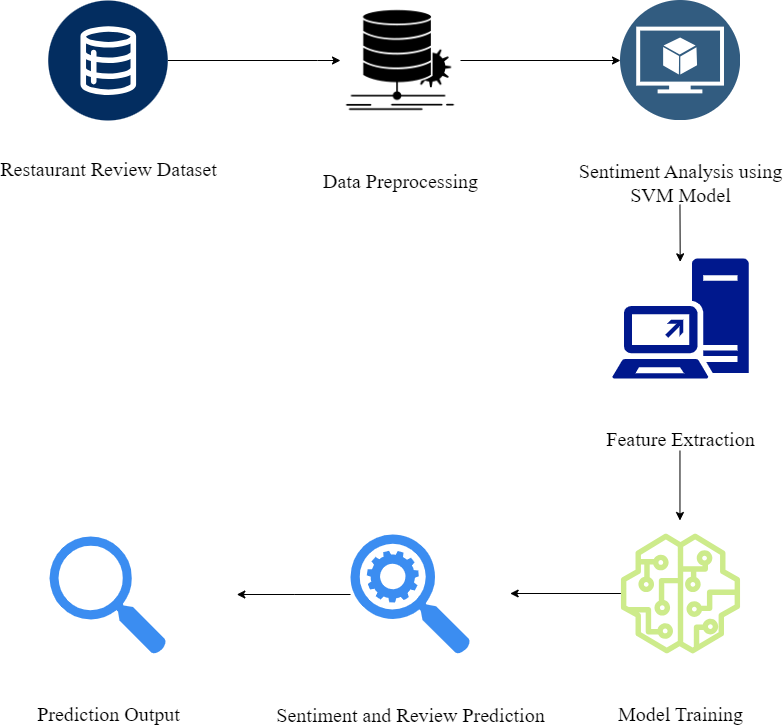

The diagram above was exported from draw.io. Its source (the exported page's mxGraphModel, read from the mxfile embedded in the PNG):
<mxGraphModel dx="1750" dy="943" grid="0" gridSize="10" guides="1" tooltips="1" connect="1" arrows="1" fold="1" page="1" pageScale="1" pageWidth="850" pageHeight="1100" math="0" shadow="0">
  <root>
    <mxCell id="0" />
    <mxCell id="1" parent="0" />
    <mxCell id="9kLWWqc-uzTDQQ9NNhrE-11" style="edgeStyle=orthogonalEdgeStyle;rounded=0;orthogonalLoop=1;jettySize=auto;html=1;" edge="1" parent="1" source="uHO97QJ48bZ3SQzwG1MO-8">
      <mxGeometry relative="1" as="geometry">
        <mxPoint x="524.6666463216147" y="682" as="targetPoint" />
      </mxGeometry>
    </mxCell>
    <mxCell id="uHO97QJ48bZ3SQzwG1MO-8" value="Model Training" style="sketch=0;outlineConnect=0;dashed=0;verticalLabelPosition=bottom;verticalAlign=middle;align=center;html=1;fontSize=20;fontStyle=0;aspect=fixed;pointerEvents=1;shape=mxgraph.aws4.sagemaker_model;fillColor=#cdeb8b;strokeColor=#36393d;fontFamily=Times New Roman;" parent="1" vertex="1">
      <mxGeometry x="635" y="622" width="120" height="120" as="geometry" />
    </mxCell>
    <mxCell id="uHO97QJ48bZ3SQzwG1MO-45" style="edgeStyle=orthogonalEdgeStyle;rounded=0;orthogonalLoop=1;jettySize=auto;html=1;" parent="1" source="uHO97QJ48bZ3SQzwG1MO-9" target="uHO97QJ48bZ3SQzwG1MO-19" edge="1">
      <mxGeometry relative="1" as="geometry" />
    </mxCell>
    <mxCell id="uHO97QJ48bZ3SQzwG1MO-9" value="Data Preprocessing" style="shape=image;html=1;verticalAlign=middle;verticalLabelPosition=bottom;labelBackgroundColor=#ffffff;imageAspect=0;aspect=fixed;image=https://cdn2.iconfinder.com/data/icons/web-development-and-studio/512/662_Algorithm_chart_data_diagram_flow-128.png;fontFamily=Times New Roman;fontSize=20;" parent="1" vertex="1">
      <mxGeometry x="355" y="89" width="120" height="120" as="geometry" />
    </mxCell>
    <mxCell id="uHO97QJ48bZ3SQzwG1MO-43" style="edgeStyle=orthogonalEdgeStyle;rounded=0;orthogonalLoop=1;jettySize=auto;html=1;" parent="1" source="uHO97QJ48bZ3SQzwG1MO-10" target="uHO97QJ48bZ3SQzwG1MO-9" edge="1">
      <mxGeometry relative="1" as="geometry">
        <Array as="points">
          <mxPoint x="332" y="149" />
          <mxPoint x="332" y="149" />
        </Array>
      </mxGeometry>
    </mxCell>
    <mxCell id="uHO97QJ48bZ3SQzwG1MO-10" value="Restaurant Review Dataset&lt;br style=&quot;font-size: 20px;&quot;&gt;&lt;br style=&quot;font-size: 20px;&quot;&gt;" style="verticalLabelPosition=bottom;aspect=fixed;html=1;shape=mxgraph.salesforce.data2;fontFamily=Times New Roman;fontSize=20;" parent="1" vertex="1">
      <mxGeometry x="62.5" y="89" width="120" height="120" as="geometry" />
    </mxCell>
    <mxCell id="9kLWWqc-uzTDQQ9NNhrE-12" style="edgeStyle=orthogonalEdgeStyle;rounded=0;orthogonalLoop=1;jettySize=auto;html=1;" edge="1" parent="1" source="uHO97QJ48bZ3SQzwG1MO-15">
      <mxGeometry relative="1" as="geometry">
        <mxPoint x="251.33331298828125" y="683" as="targetPoint" />
      </mxGeometry>
    </mxCell>
    <mxCell id="uHO97QJ48bZ3SQzwG1MO-15" value="Sentiment and Review Prediction" style="sketch=0;html=1;aspect=fixed;strokeColor=none;shadow=0;fillColor=#3B8DF1;verticalAlign=middle;labelPosition=center;verticalLabelPosition=bottom;shape=mxgraph.gcp2.search_api;fontFamily=Times New Roman;fontSize=20;" parent="1" vertex="1">
      <mxGeometry x="365" y="623" width="120" height="120" as="geometry" />
    </mxCell>
    <mxCell id="uHO97QJ48bZ3SQzwG1MO-19" value="Sentiment Analysis using &lt;br style=&quot;font-size: 20px;&quot;&gt;SVM Model" style="image;aspect=fixed;perimeter=ellipsePerimeter;html=1;align=center;shadow=0;dashed=0;fontColor=default;labelBackgroundColor=none;fontSize=20;spacingTop=3;image=img/lib/ibm/data/model.svg;fontFamily=Times New Roman;verticalAlign=middle;" parent="1" vertex="1">
      <mxGeometry x="635" y="89" width="120" height="120" as="geometry" />
    </mxCell>
    <mxCell id="uHO97QJ48bZ3SQzwG1MO-21" value="Prediction Output" style="sketch=0;html=1;aspect=fixed;strokeColor=none;shadow=0;fillColor=#3B8DF1;verticalAlign=middle;labelPosition=center;verticalLabelPosition=bottom;shape=mxgraph.gcp2.search;fontFamily=Times New Roman;fontSize=20;" parent="1" vertex="1">
      <mxGeometry x="64.09000000000006" y="625" width="116.82" height="118" as="geometry" />
    </mxCell>
    <mxCell id="9kLWWqc-uzTDQQ9NNhrE-1" value="Feature Extraction" style="sketch=0;aspect=fixed;pointerEvents=1;shadow=0;dashed=0;html=1;strokeColor=none;labelPosition=center;verticalLabelPosition=bottom;verticalAlign=middle;align=center;fillColor=#00188D;shape=mxgraph.mscae.enterprise.direct_access_feature;fontFamily=Times New Roman;fontSize=20;" vertex="1" parent="1">
      <mxGeometry x="626.8199999999999" y="347" width="136.36" height="120" as="geometry" />
    </mxCell>
    <mxCell id="9kLWWqc-uzTDQQ9NNhrE-4" value="" style="endArrow=classic;html=1;rounded=0;entryX=0.509;entryY=-0.014;entryDx=0;entryDy=0;entryPerimeter=0;" edge="1" parent="1">
      <mxGeometry width="50" height="50" relative="1" as="geometry">
        <mxPoint x="694.47" y="293" as="sourcePoint" />
        <mxPoint x="694.69724" y="350.32000000000005" as="targetPoint" />
      </mxGeometry>
    </mxCell>
    <mxCell id="9kLWWqc-uzTDQQ9NNhrE-6" value="" style="endArrow=classic;html=1;rounded=0;" edge="1" parent="1">
      <mxGeometry width="50" height="50" relative="1" as="geometry">
        <mxPoint x="694.47" y="539" as="sourcePoint" />
        <mxPoint x="694.47" y="609" as="targetPoint" />
        <Array as="points" />
      </mxGeometry>
    </mxCell>
  </root>
</mxGraphModel>